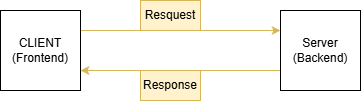

The diagram above was exported from draw.io. Its source (the exported page's mxGraphModel, read from the mxfile embedded in the PNG):
<mxGraphModel dx="439" dy="373" grid="1" gridSize="10" guides="1" tooltips="1" connect="1" arrows="1" fold="1" page="1" pageScale="1" pageWidth="850" pageHeight="1100" math="0" shadow="0">
  <root>
    <mxCell id="0" />
    <mxCell id="1" parent="0" />
    <mxCell id="4" style="edgeStyle=none;html=1;exitX=1;exitY=0.25;exitDx=0;exitDy=0;entryX=0;entryY=0.25;entryDx=0;entryDy=0;fillColor=#fff2cc;strokeColor=#d6b656;" edge="1" parent="1" source="2" target="3">
      <mxGeometry relative="1" as="geometry" />
    </mxCell>
    <mxCell id="2" value="CLIENT&lt;br&gt;(Frontend)" style="whiteSpace=wrap;html=1;aspect=fixed;" vertex="1" parent="1">
      <mxGeometry x="60" y="120" width="80" height="80" as="geometry" />
    </mxCell>
    <mxCell id="5" style="edgeStyle=none;html=1;exitX=0;exitY=0.75;exitDx=0;exitDy=0;entryX=1;entryY=0.75;entryDx=0;entryDy=0;fillColor=#fff2cc;strokeColor=#d6b656;" edge="1" parent="1" source="3" target="2">
      <mxGeometry relative="1" as="geometry" />
    </mxCell>
    <mxCell id="3" value="Server&lt;br&gt;(Backend)" style="whiteSpace=wrap;html=1;aspect=fixed;" vertex="1" parent="1">
      <mxGeometry x="340" y="120" width="80" height="80" as="geometry" />
    </mxCell>
    <mxCell id="6" value="Response" style="text;align=center;html=1;verticalAlign=middle;whiteSpace=wrap;rounded=0;fillColor=#fff2cc;strokeColor=#d6b656;" vertex="1" parent="1">
      <mxGeometry x="200" y="180" width="60" height="30" as="geometry" />
    </mxCell>
    <mxCell id="7" value="Resquest" style="text;align=center;html=1;verticalAlign=middle;whiteSpace=wrap;rounded=0;fillColor=#fff2cc;strokeColor=#d6b656;" vertex="1" parent="1">
      <mxGeometry x="200" y="110" width="60" height="30" as="geometry" />
    </mxCell>
  </root>
</mxGraphModel>